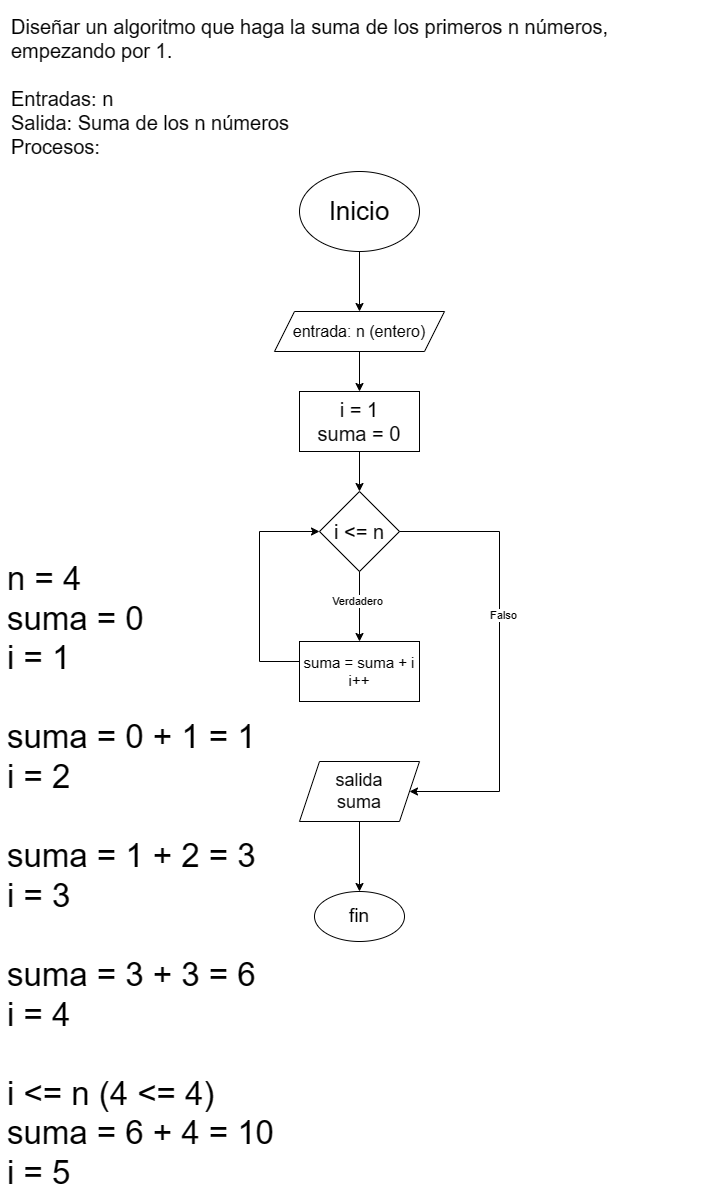

The diagram above was exported from draw.io. Its source (the exported page's mxGraphModel, read from the mxfile embedded in the PNG):
<mxGraphModel dx="1002" dy="569" grid="1" gridSize="10" guides="1" tooltips="1" connect="1" arrows="1" fold="1" page="1" pageScale="1" pageWidth="827" pageHeight="1169" math="0" shadow="0">
  <root>
    <mxCell id="0" />
    <mxCell id="1" parent="0" />
    <mxCell id="qA598mMN3cxnAxPk5pEJ-1" value="&lt;font style=&quot;font-size: 20px;&quot;&gt;Diseñar un algoritmo que haga la suma de los primeros n números, empezando por 1.&lt;br&gt;&lt;br&gt;Entradas: n&amp;nbsp;&lt;br&gt;Salida: Suma de los n números&lt;br&gt;Procesos:&lt;br&gt;&lt;/font&gt;" style="text;html=1;strokeColor=none;fillColor=none;align=left;verticalAlign=middle;whiteSpace=wrap;rounded=0;" parent="1" vertex="1">
      <mxGeometry x="40" y="30" width="700" height="170" as="geometry" />
    </mxCell>
    <mxCell id="qA598mMN3cxnAxPk5pEJ-2" value="Inicio" style="ellipse;whiteSpace=wrap;html=1;fontSize=26;" parent="1" vertex="1">
      <mxGeometry x="330" y="200" width="120" height="80" as="geometry" />
    </mxCell>
    <mxCell id="qA598mMN3cxnAxPk5pEJ-3" value="entrada: n (entero)" style="shape=parallelogram;perimeter=parallelogramPerimeter;whiteSpace=wrap;html=1;fixedSize=1;fontSize=16;" parent="1" vertex="1">
      <mxGeometry x="305" y="340" width="170" height="40" as="geometry" />
    </mxCell>
    <mxCell id="qA598mMN3cxnAxPk5pEJ-4" value="" style="endArrow=classic;html=1;rounded=0;exitX=0.5;exitY=1;exitDx=0;exitDy=0;entryX=0.5;entryY=0;entryDx=0;entryDy=0;" parent="1" source="qA598mMN3cxnAxPk5pEJ-2" target="qA598mMN3cxnAxPk5pEJ-3" edge="1">
      <mxGeometry width="50" height="50" relative="1" as="geometry">
        <mxPoint x="360" y="410" as="sourcePoint" />
        <mxPoint x="410" y="360" as="targetPoint" />
      </mxGeometry>
    </mxCell>
    <mxCell id="qA598mMN3cxnAxPk5pEJ-5" value="i = 1&lt;br style=&quot;font-size: 20px;&quot;&gt;suma = 0" style="rounded=0;whiteSpace=wrap;html=1;fontSize=20;" parent="1" vertex="1">
      <mxGeometry x="330" y="420" width="120" height="60" as="geometry" />
    </mxCell>
    <mxCell id="qA598mMN3cxnAxPk5pEJ-6" value="" style="endArrow=classic;html=1;rounded=0;exitX=0.5;exitY=1;exitDx=0;exitDy=0;entryX=0.5;entryY=0;entryDx=0;entryDy=0;" parent="1" source="qA598mMN3cxnAxPk5pEJ-3" target="qA598mMN3cxnAxPk5pEJ-5" edge="1">
      <mxGeometry width="50" height="50" relative="1" as="geometry">
        <mxPoint x="360" y="500" as="sourcePoint" />
        <mxPoint x="410" y="450" as="targetPoint" />
      </mxGeometry>
    </mxCell>
    <mxCell id="qA598mMN3cxnAxPk5pEJ-7" value="i &amp;lt;= n" style="rhombus;whiteSpace=wrap;html=1;fontSize=20;" parent="1" vertex="1">
      <mxGeometry x="350" y="520" width="80" height="80" as="geometry" />
    </mxCell>
    <mxCell id="qA598mMN3cxnAxPk5pEJ-8" value="" style="endArrow=classic;html=1;rounded=0;entryX=0.5;entryY=0;entryDx=0;entryDy=0;exitX=0.5;exitY=1;exitDx=0;exitDy=0;" parent="1" source="qA598mMN3cxnAxPk5pEJ-5" target="qA598mMN3cxnAxPk5pEJ-7" edge="1">
      <mxGeometry width="50" height="50" relative="1" as="geometry">
        <mxPoint x="360" y="500" as="sourcePoint" />
        <mxPoint x="410" y="450" as="targetPoint" />
      </mxGeometry>
    </mxCell>
    <mxCell id="qA598mMN3cxnAxPk5pEJ-10" value="suma = suma + i&lt;br&gt;i++" style="rounded=0;whiteSpace=wrap;html=1;fontSize=15;" parent="1" vertex="1">
      <mxGeometry x="330" y="670" width="120" height="60" as="geometry" />
    </mxCell>
    <mxCell id="qA598mMN3cxnAxPk5pEJ-11" value="" style="endArrow=classic;html=1;rounded=0;entryX=0.5;entryY=0;entryDx=0;entryDy=0;exitX=0.5;exitY=1;exitDx=0;exitDy=0;" parent="1" source="qA598mMN3cxnAxPk5pEJ-7" target="qA598mMN3cxnAxPk5pEJ-10" edge="1">
      <mxGeometry width="50" height="50" relative="1" as="geometry">
        <mxPoint x="360" y="580" as="sourcePoint" />
        <mxPoint x="410" y="530" as="targetPoint" />
      </mxGeometry>
    </mxCell>
    <mxCell id="qA598mMN3cxnAxPk5pEJ-13" value="Verdadero" style="edgeLabel;html=1;align=center;verticalAlign=middle;resizable=0;points=[];" parent="qA598mMN3cxnAxPk5pEJ-11" vertex="1" connectable="0">
      <mxGeometry x="-0.1657" y="-3" relative="1" as="geometry">
        <mxPoint as="offset" />
      </mxGeometry>
    </mxCell>
    <mxCell id="qA598mMN3cxnAxPk5pEJ-12" value="" style="endArrow=classic;html=1;rounded=0;exitX=0;exitY=0.5;exitDx=0;exitDy=0;entryX=0;entryY=0.5;entryDx=0;entryDy=0;edgeStyle=orthogonalEdgeStyle;" parent="1" source="qA598mMN3cxnAxPk5pEJ-10" target="qA598mMN3cxnAxPk5pEJ-7" edge="1">
      <mxGeometry width="50" height="50" relative="1" as="geometry">
        <mxPoint x="360" y="670" as="sourcePoint" />
        <mxPoint x="410" y="620" as="targetPoint" />
        <Array as="points">
          <mxPoint x="330" y="690" />
          <mxPoint x="290" y="690" />
          <mxPoint x="290" y="560" />
        </Array>
      </mxGeometry>
    </mxCell>
    <mxCell id="qA598mMN3cxnAxPk5pEJ-15" value="" style="endArrow=classic;html=1;rounded=0;exitX=1;exitY=0.5;exitDx=0;exitDy=0;entryX=1;entryY=0.5;entryDx=0;entryDy=0;edgeStyle=orthogonalEdgeStyle;" parent="1" source="qA598mMN3cxnAxPk5pEJ-7" target="qA598mMN3cxnAxPk5pEJ-17" edge="1">
      <mxGeometry width="50" height="50" relative="1" as="geometry">
        <mxPoint x="360" y="760" as="sourcePoint" />
        <mxPoint x="450" y="820" as="targetPoint" />
        <Array as="points">
          <mxPoint x="530" y="560" />
          <mxPoint x="530" y="820" />
          <mxPoint x="440" y="820" />
        </Array>
      </mxGeometry>
    </mxCell>
    <mxCell id="qA598mMN3cxnAxPk5pEJ-16" value="Falso" style="edgeLabel;html=1;align=center;verticalAlign=middle;resizable=0;points=[];" parent="qA598mMN3cxnAxPk5pEJ-15" vertex="1" connectable="0">
      <mxGeometry x="-0.1873" y="3" relative="1" as="geometry">
        <mxPoint as="offset" />
      </mxGeometry>
    </mxCell>
    <mxCell id="qA598mMN3cxnAxPk5pEJ-17" value="salida&lt;br style=&quot;font-size: 18px;&quot;&gt;suma" style="shape=parallelogram;perimeter=parallelogramPerimeter;whiteSpace=wrap;html=1;fixedSize=1;fontSize=18;" parent="1" vertex="1">
      <mxGeometry x="330" y="790" width="120" height="60" as="geometry" />
    </mxCell>
    <mxCell id="qA598mMN3cxnAxPk5pEJ-18" value="fin" style="ellipse;whiteSpace=wrap;html=1;fontSize=19;" parent="1" vertex="1">
      <mxGeometry x="345" y="920" width="90" height="50" as="geometry" />
    </mxCell>
    <mxCell id="qA598mMN3cxnAxPk5pEJ-19" value="" style="endArrow=classic;html=1;rounded=0;entryX=0.5;entryY=0;entryDx=0;entryDy=0;exitX=0.5;exitY=1;exitDx=0;exitDy=0;" parent="1" source="qA598mMN3cxnAxPk5pEJ-17" target="qA598mMN3cxnAxPk5pEJ-18" edge="1">
      <mxGeometry width="50" height="50" relative="1" as="geometry">
        <mxPoint x="360" y="760" as="sourcePoint" />
        <mxPoint x="410" y="710" as="targetPoint" />
      </mxGeometry>
    </mxCell>
    <mxCell id="qA598mMN3cxnAxPk5pEJ-20" value="&lt;font style=&quot;font-size: 33px;&quot;&gt;n = 4&lt;br&gt;suma = 0&lt;br&gt;i = 1&lt;br&gt;&lt;br&gt;suma = 0 + 1 = 1&lt;br&gt;i = 2&lt;br&gt;&lt;br&gt;suma = 1 + 2 = 3&lt;br&gt;i = 3&lt;br&gt;&lt;br&gt;suma = 3 + 3 = 6&lt;br&gt;i = 4&lt;br&gt;&lt;br&gt;i &amp;lt;= n (4 &amp;lt;= 4)&lt;br&gt;suma = 6 + 4 = 10&lt;br&gt;i = 5&lt;br&gt;&lt;br&gt;i &amp;lt;= n (5 &amp;lt;= 4)&lt;br&gt;&lt;/font&gt;" style="text;strokeColor=none;fillColor=none;align=left;verticalAlign=middle;spacingLeft=4;spacingRight=4;overflow=hidden;points=[[0,0.5],[1,0.5]];portConstraint=eastwest;rotatable=0;whiteSpace=wrap;html=1;fontSize=33;" parent="1" vertex="1">
      <mxGeometry x="32" y="585" width="340" height="635" as="geometry" />
    </mxCell>
  </root>
</mxGraphModel>